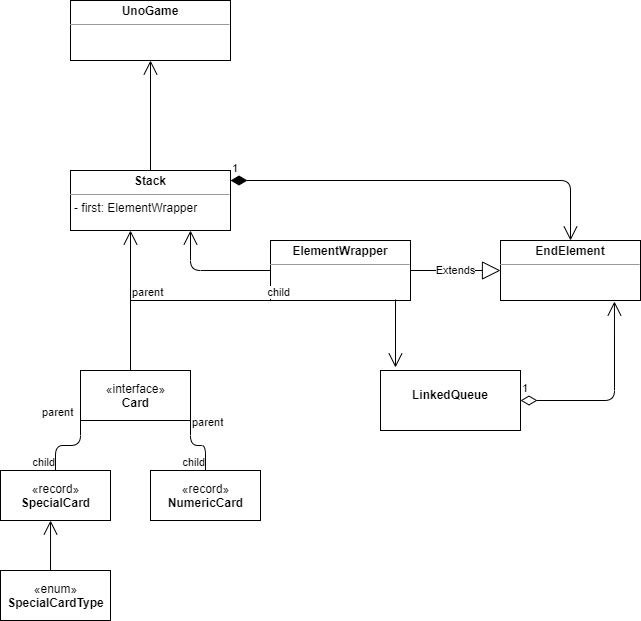

The diagram above was exported from draw.io. Its source (the exported page's mxGraphModel, read from the mxfile embedded in the PNG):
<mxGraphModel dx="1026" dy="1783" grid="1" gridSize="10" guides="1" tooltips="1" connect="1" arrows="1" fold="1" page="1" pageScale="1" pageWidth="827" pageHeight="1169" math="0" shadow="0">
  <root>
    <mxCell id="0" />
    <mxCell id="1" parent="0" />
    <object label="«interface»&lt;br&gt;&lt;b&gt;Card&lt;/b&gt;" id="p1LEdeUJdTlVFfIczGH1-7">
      <mxCell style="html=1;" parent="1" vertex="1">
        <mxGeometry x="250" y="290" width="110" height="50" as="geometry" />
      </mxCell>
    </object>
    <mxCell id="p1LEdeUJdTlVFfIczGH1-11" value="«record»&lt;br&gt;&lt;b&gt;SpecialCard&lt;/b&gt;" style="html=1;" parent="1" vertex="1">
      <mxGeometry x="170" y="390" width="110" height="50" as="geometry" />
    </mxCell>
    <mxCell id="p1LEdeUJdTlVFfIczGH1-13" value="«record»&lt;br&gt;&lt;b&gt;NumericCard&lt;/b&gt;" style="html=1;" parent="1" vertex="1">
      <mxGeometry x="320" y="390" width="110" height="50" as="geometry" />
    </mxCell>
    <mxCell id="p1LEdeUJdTlVFfIczGH1-20" value="" style="endArrow=none;html=1;edgeStyle=orthogonalEdgeStyle;entryX=0.5;entryY=0;entryDx=0;entryDy=0;" parent="1" target="p1LEdeUJdTlVFfIczGH1-13" edge="1">
      <mxGeometry relative="1" as="geometry">
        <mxPoint x="360" y="340" as="sourcePoint" />
        <mxPoint x="490" y="340" as="targetPoint" />
      </mxGeometry>
    </mxCell>
    <mxCell id="p1LEdeUJdTlVFfIczGH1-21" value="parent" style="edgeLabel;resizable=0;html=1;align=left;verticalAlign=bottom;" parent="p1LEdeUJdTlVFfIczGH1-20" connectable="0" vertex="1">
      <mxGeometry x="-1" relative="1" as="geometry">
        <mxPoint y="10" as="offset" />
      </mxGeometry>
    </mxCell>
    <mxCell id="p1LEdeUJdTlVFfIczGH1-22" value="child" style="edgeLabel;resizable=0;html=1;align=right;verticalAlign=bottom;" parent="p1LEdeUJdTlVFfIczGH1-20" connectable="0" vertex="1">
      <mxGeometry x="1" relative="1" as="geometry" />
    </mxCell>
    <mxCell id="p1LEdeUJdTlVFfIczGH1-23" value="" style="endArrow=none;html=1;edgeStyle=orthogonalEdgeStyle;entryX=0.5;entryY=0;entryDx=0;entryDy=0;" parent="1" target="p1LEdeUJdTlVFfIczGH1-11" edge="1">
      <mxGeometry relative="1" as="geometry">
        <mxPoint x="250" y="340" as="sourcePoint" />
        <mxPoint x="410" y="340" as="targetPoint" />
      </mxGeometry>
    </mxCell>
    <mxCell id="p1LEdeUJdTlVFfIczGH1-24" value="parent" style="edgeLabel;resizable=0;html=1;align=left;verticalAlign=bottom;" parent="p1LEdeUJdTlVFfIczGH1-23" connectable="0" vertex="1">
      <mxGeometry x="-1" relative="1" as="geometry">
        <mxPoint x="-40" as="offset" />
      </mxGeometry>
    </mxCell>
    <mxCell id="p1LEdeUJdTlVFfIczGH1-25" value="child" style="edgeLabel;resizable=0;html=1;align=right;verticalAlign=bottom;" parent="p1LEdeUJdTlVFfIczGH1-23" connectable="0" vertex="1">
      <mxGeometry x="1" relative="1" as="geometry" />
    </mxCell>
    <mxCell id="p1LEdeUJdTlVFfIczGH1-27" value="&lt;p style=&quot;margin: 0px ; margin-top: 4px ; text-align: center&quot;&gt;&lt;b&gt;UnoGame&lt;/b&gt;&lt;/p&gt;&lt;hr size=&quot;1&quot;&gt;&lt;div style=&quot;height: 2px&quot;&gt;&lt;/div&gt;" style="verticalAlign=top;align=left;overflow=fill;fontSize=12;fontFamily=Helvetica;html=1;" parent="1" vertex="1">
      <mxGeometry x="240" y="-80" width="160" height="60" as="geometry" />
    </mxCell>
    <mxCell id="p1LEdeUJdTlVFfIczGH1-28" value="«enum»&lt;br&gt;&lt;b&gt;SpecialCardType&lt;/b&gt;" style="html=1;" parent="1" vertex="1">
      <mxGeometry x="170" y="490" width="110" height="50" as="geometry" />
    </mxCell>
    <mxCell id="p1LEdeUJdTlVFfIczGH1-30" value="" style="endArrow=open;endFill=1;endSize=12;html=1;entryX=0.455;entryY=1;entryDx=0;entryDy=0;entryPerimeter=0;" parent="1" target="p1LEdeUJdTlVFfIczGH1-11" edge="1">
      <mxGeometry width="160" relative="1" as="geometry">
        <mxPoint x="220" y="490" as="sourcePoint" />
        <mxPoint x="170" y="410" as="targetPoint" />
        <Array as="points">
          <mxPoint x="220" y="490" />
        </Array>
      </mxGeometry>
    </mxCell>
    <mxCell id="p1LEdeUJdTlVFfIczGH1-38" value="&lt;p style=&quot;margin: 0px ; margin-top: 4px ; text-align: center&quot;&gt;&lt;b&gt;Stack&lt;/b&gt;&lt;/p&gt;&lt;hr size=&quot;1&quot;&gt;&lt;p style=&quot;margin: 0px ; margin-left: 4px&quot;&gt;- first: ElementWrapper&lt;/p&gt;" style="verticalAlign=top;align=left;overflow=fill;fontSize=12;fontFamily=Helvetica;html=1;" parent="1" vertex="1">
      <mxGeometry x="240" y="90" width="160" height="60" as="geometry" />
    </mxCell>
    <mxCell id="p1LEdeUJdTlVFfIczGH1-39" value="" style="endArrow=open;endFill=1;endSize=12;html=1;entryX=0.375;entryY=1;entryDx=0;entryDy=0;entryPerimeter=0;" parent="1" target="p1LEdeUJdTlVFfIczGH1-38" edge="1">
      <mxGeometry width="160" relative="1" as="geometry">
        <mxPoint x="300" y="290" as="sourcePoint" />
        <mxPoint x="460" y="290" as="targetPoint" />
      </mxGeometry>
    </mxCell>
    <mxCell id="p1LEdeUJdTlVFfIczGH1-41" value="&lt;p style=&quot;margin: 0px ; margin-top: 4px ; text-align: center&quot;&gt;&lt;b&gt;ElementWrapper&lt;/b&gt;&lt;/p&gt;&lt;hr size=&quot;1&quot;&gt;&lt;div style=&quot;height: 2px&quot;&gt;&lt;/div&gt;" style="verticalAlign=top;align=left;overflow=fill;fontSize=12;fontFamily=Helvetica;html=1;" parent="1" vertex="1">
      <mxGeometry x="440" y="160" width="140" height="60" as="geometry" />
    </mxCell>
    <mxCell id="p1LEdeUJdTlVFfIczGH1-42" value="&lt;p style=&quot;margin: 0px ; margin-top: 4px ; text-align: center&quot;&gt;&lt;b&gt;EndElement&lt;/b&gt;&lt;/p&gt;&lt;hr size=&quot;1&quot;&gt;&lt;div style=&quot;height: 2px&quot;&gt;&lt;/div&gt;" style="verticalAlign=top;align=left;overflow=fill;fontSize=12;fontFamily=Helvetica;html=1;" parent="1" vertex="1">
      <mxGeometry x="670" y="160" width="140" height="60" as="geometry" />
    </mxCell>
    <mxCell id="p1LEdeUJdTlVFfIczGH1-43" value="Extends" style="endArrow=block;endSize=16;endFill=0;html=1;entryX=0;entryY=0.5;entryDx=0;entryDy=0;" parent="1" target="p1LEdeUJdTlVFfIczGH1-42" edge="1">
      <mxGeometry width="160" relative="1" as="geometry">
        <mxPoint x="580" y="190" as="sourcePoint" />
        <mxPoint x="650" y="190" as="targetPoint" />
      </mxGeometry>
    </mxCell>
    <mxCell id="p1LEdeUJdTlVFfIczGH1-45" value="1" style="endArrow=open;html=1;endSize=12;startArrow=diamondThin;startSize=14;startFill=1;edgeStyle=orthogonalEdgeStyle;align=left;verticalAlign=bottom;entryX=0.5;entryY=0;entryDx=0;entryDy=0;" parent="1" target="p1LEdeUJdTlVFfIczGH1-42" edge="1">
      <mxGeometry x="-1" y="3" relative="1" as="geometry">
        <mxPoint x="400" y="100" as="sourcePoint" />
        <mxPoint x="750" y="100" as="targetPoint" />
      </mxGeometry>
    </mxCell>
    <mxCell id="p1LEdeUJdTlVFfIczGH1-47" value="" style="endArrow=open;endFill=1;endSize=12;html=1;entryX=0.75;entryY=1;entryDx=0;entryDy=0;" parent="1" target="p1LEdeUJdTlVFfIczGH1-38" edge="1">
      <mxGeometry width="160" relative="1" as="geometry">
        <mxPoint x="440" y="190" as="sourcePoint" />
        <mxPoint x="340" y="190" as="targetPoint" />
        <Array as="points">
          <mxPoint x="360" y="190" />
        </Array>
      </mxGeometry>
    </mxCell>
    <mxCell id="p1LEdeUJdTlVFfIczGH1-48" value="" style="endArrow=open;endFill=1;endSize=12;html=1;entryX=0.5;entryY=1;entryDx=0;entryDy=0;" parent="1" target="p1LEdeUJdTlVFfIczGH1-27" edge="1">
      <mxGeometry width="160" relative="1" as="geometry">
        <mxPoint x="320" y="90" as="sourcePoint" />
        <mxPoint x="460" y="80" as="targetPoint" />
      </mxGeometry>
    </mxCell>
    <mxCell id="5aG2FDOiZqXKO7ywAOkx-1" value="&lt;p style=&quot;margin: 0px ; margin-top: 4px ; text-align: center&quot;&gt;&lt;br&gt;&lt;b&gt;LinkedQueue&lt;/b&gt;&lt;/p&gt;&lt;p style=&quot;margin: 0px ; margin-top: 4px ; text-align: center&quot;&gt;&lt;b&gt;&lt;br&gt;&lt;/b&gt;&lt;/p&gt;" style="verticalAlign=top;align=left;overflow=fill;fontSize=12;fontFamily=Helvetica;html=1;" vertex="1" parent="1">
      <mxGeometry x="550" y="290" width="140" height="60" as="geometry" />
    </mxCell>
    <mxCell id="5aG2FDOiZqXKO7ywAOkx-4" value="" style="endArrow=none;html=1;edgeStyle=orthogonalEdgeStyle;" edge="1" parent="1">
      <mxGeometry relative="1" as="geometry">
        <mxPoint x="300" y="220" as="sourcePoint" />
        <mxPoint x="460" y="220" as="targetPoint" />
      </mxGeometry>
    </mxCell>
    <mxCell id="5aG2FDOiZqXKO7ywAOkx-5" value="parent" style="edgeLabel;resizable=0;html=1;align=left;verticalAlign=bottom;" connectable="0" vertex="1" parent="5aG2FDOiZqXKO7ywAOkx-4">
      <mxGeometry x="-1" relative="1" as="geometry" />
    </mxCell>
    <mxCell id="5aG2FDOiZqXKO7ywAOkx-6" value="child" style="edgeLabel;resizable=0;html=1;align=right;verticalAlign=bottom;" connectable="0" vertex="1" parent="5aG2FDOiZqXKO7ywAOkx-4">
      <mxGeometry x="1" relative="1" as="geometry" />
    </mxCell>
    <mxCell id="5aG2FDOiZqXKO7ywAOkx-7" value="" style="endArrow=none;html=1;edgeStyle=orthogonalEdgeStyle;" edge="1" parent="1">
      <mxGeometry relative="1" as="geometry">
        <mxPoint x="300" y="220" as="sourcePoint" />
        <mxPoint x="460" y="220" as="targetPoint" />
      </mxGeometry>
    </mxCell>
    <mxCell id="5aG2FDOiZqXKO7ywAOkx-8" value="parent" style="edgeLabel;resizable=0;html=1;align=left;verticalAlign=bottom;" connectable="0" vertex="1" parent="5aG2FDOiZqXKO7ywAOkx-7">
      <mxGeometry x="-1" relative="1" as="geometry" />
    </mxCell>
    <mxCell id="5aG2FDOiZqXKO7ywAOkx-9" value="child" style="edgeLabel;resizable=0;html=1;align=right;verticalAlign=bottom;" connectable="0" vertex="1" parent="5aG2FDOiZqXKO7ywAOkx-7">
      <mxGeometry x="1" relative="1" as="geometry" />
    </mxCell>
    <mxCell id="5aG2FDOiZqXKO7ywAOkx-10" value="1" style="endArrow=open;html=1;endSize=12;startArrow=diamondThin;startSize=14;startFill=0;edgeStyle=orthogonalEdgeStyle;align=left;verticalAlign=bottom;exitX=1;exitY=0.5;exitDx=0;exitDy=0;entryX=0.814;entryY=1.017;entryDx=0;entryDy=0;entryPerimeter=0;" edge="1" parent="1" source="5aG2FDOiZqXKO7ywAOkx-1" target="p1LEdeUJdTlVFfIczGH1-42">
      <mxGeometry x="-1" y="3" relative="1" as="geometry">
        <mxPoint x="720" y="250" as="sourcePoint" />
        <mxPoint x="880" y="250" as="targetPoint" />
      </mxGeometry>
    </mxCell>
    <mxCell id="5aG2FDOiZqXKO7ywAOkx-11" value="" style="endArrow=open;endFill=1;endSize=12;html=1;exitX=0.893;exitY=0.983;exitDx=0;exitDy=0;exitPerimeter=0;entryX=0.107;entryY=-0.05;entryDx=0;entryDy=0;entryPerimeter=0;" edge="1" parent="1" source="p1LEdeUJdTlVFfIczGH1-41" target="5aG2FDOiZqXKO7ywAOkx-1">
      <mxGeometry width="160" relative="1" as="geometry">
        <mxPoint x="550" y="250" as="sourcePoint" />
        <mxPoint x="550" y="280" as="targetPoint" />
      </mxGeometry>
    </mxCell>
  </root>
</mxGraphModel>